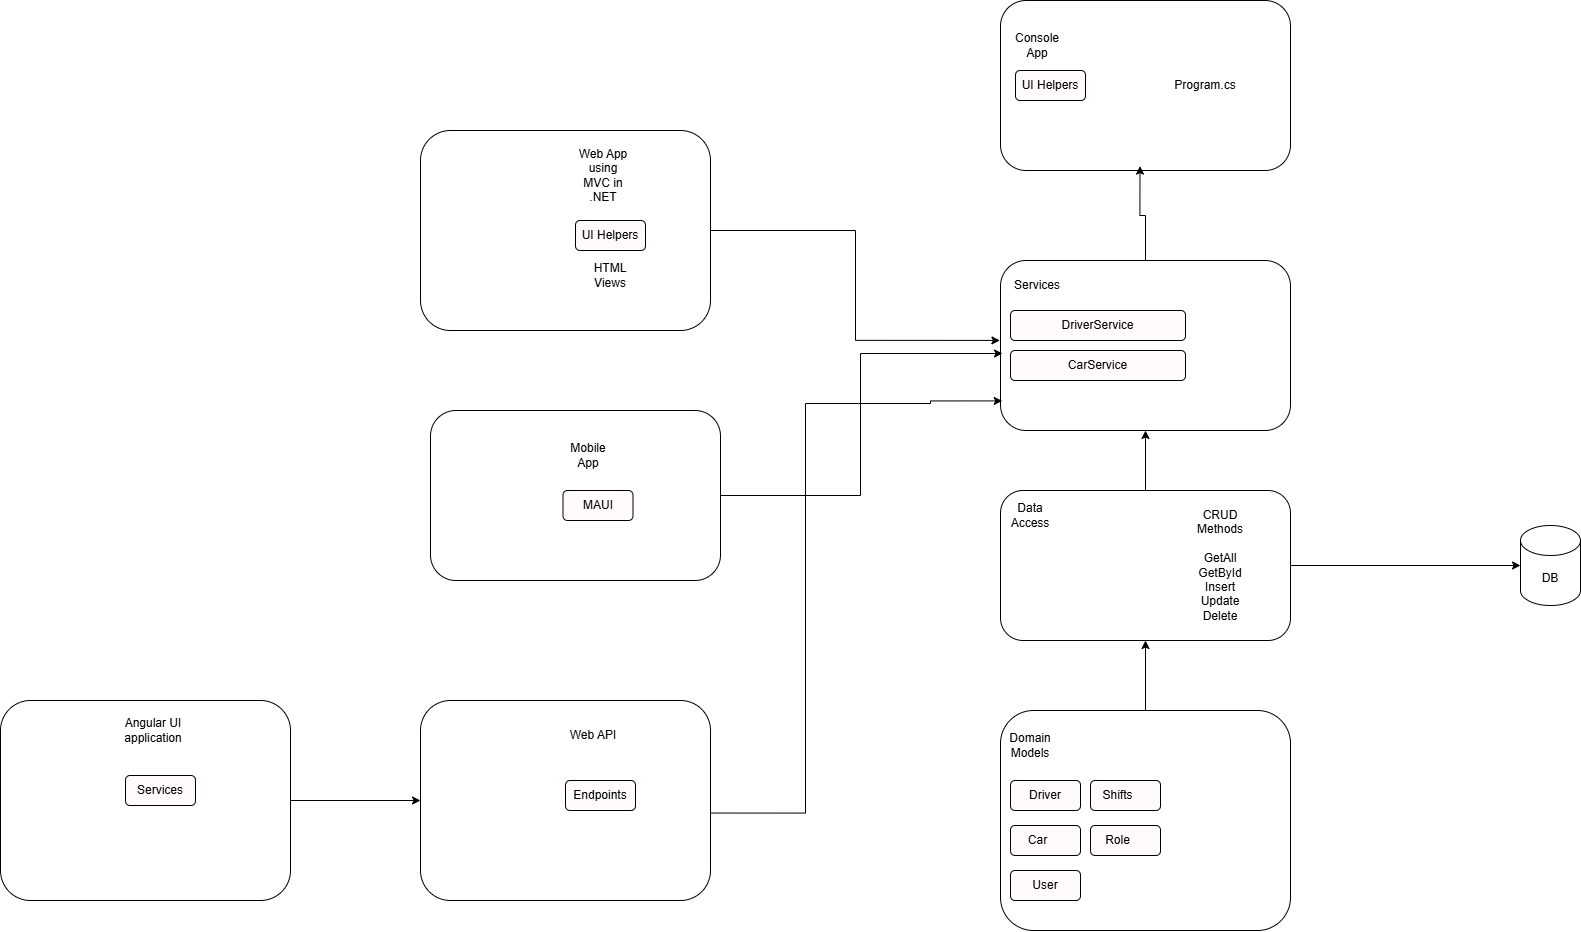

The diagram above was exported from draw.io. Its source (the exported page's mxGraphModel, read from the mxfile embedded in the PNG):
<mxGraphModel dx="2887" dy="1073" grid="1" gridSize="10" guides="1" tooltips="1" connect="1" arrows="1" fold="1" page="1" pageScale="1" pageWidth="850" pageHeight="1100" background="light-dark(#FFFFFF,#FFFFFF)" math="0" shadow="0">
  <root>
    <mxCell id="0" />
    <mxCell id="1" parent="0" />
    <mxCell id="ElqQMxOGSK5UKVQ9FLsl-1" value="" style="rounded=1;whiteSpace=wrap;html=1;fillColor=light-dark(#FFFFFF,#FFFFFF);strokeColor=light-dark(#000000,#000000);" vertex="1" parent="1">
      <mxGeometry x="220" y="10" width="290" height="170" as="geometry" />
    </mxCell>
    <mxCell id="ElqQMxOGSK5UKVQ9FLsl-3" value="&lt;font style=&quot;color: light-dark(rgb(0, 0, 0), rgb(0, 0, 0));&quot;&gt;Console App&lt;/font&gt;" style="text;html=1;align=center;verticalAlign=middle;whiteSpace=wrap;rounded=0;strokeWidth=4;" vertex="1" parent="1">
      <mxGeometry x="227.5" y="40" width="60" height="30" as="geometry" />
    </mxCell>
    <mxCell id="ElqQMxOGSK5UKVQ9FLsl-29" style="edgeStyle=orthogonalEdgeStyle;rounded=0;orthogonalLoop=1;jettySize=auto;html=1;entryX=0.5;entryY=1;entryDx=0;entryDy=0;strokeColor=light-dark(#000000,#000000);" edge="1" parent="1" source="ElqQMxOGSK5UKVQ9FLsl-4" target="ElqQMxOGSK5UKVQ9FLsl-8">
      <mxGeometry relative="1" as="geometry" />
    </mxCell>
    <mxCell id="ElqQMxOGSK5UKVQ9FLsl-4" value="" style="rounded=1;whiteSpace=wrap;html=1;fillColor=light-dark(#FFFFFF,#FFFFFF);strokeColor=light-dark(#000000,#000000);" vertex="1" parent="1">
      <mxGeometry x="220" y="720" width="290" height="220" as="geometry" />
    </mxCell>
    <mxCell id="ElqQMxOGSK5UKVQ9FLsl-5" value="&lt;font style=&quot;color: light-dark(rgb(0, 0, 0), rgb(0, 0, 0));&quot;&gt;Domain Models&lt;/font&gt;" style="text;html=1;align=center;verticalAlign=middle;whiteSpace=wrap;rounded=0;strokeWidth=4;" vertex="1" parent="1">
      <mxGeometry x="220" y="740" width="60" height="30" as="geometry" />
    </mxCell>
    <mxCell id="ElqQMxOGSK5UKVQ9FLsl-6" value="" style="rounded=1;whiteSpace=wrap;html=1;fillColor=light-dark(#FFFFFF,#FFFFFF);strokeColor=light-dark(#000000,#000000);" vertex="1" parent="1">
      <mxGeometry x="220" y="270" width="290" height="170" as="geometry" />
    </mxCell>
    <mxCell id="ElqQMxOGSK5UKVQ9FLsl-7" value="&lt;font style=&quot;color: light-dark(rgb(0, 0, 0), rgb(0, 0, 0));&quot;&gt;Services&lt;/font&gt;" style="text;html=1;align=center;verticalAlign=middle;whiteSpace=wrap;rounded=0;strokeWidth=4;" vertex="1" parent="1">
      <mxGeometry x="227.5" y="280" width="60" height="30" as="geometry" />
    </mxCell>
    <mxCell id="ElqQMxOGSK5UKVQ9FLsl-30" style="edgeStyle=orthogonalEdgeStyle;rounded=0;orthogonalLoop=1;jettySize=auto;html=1;entryX=0.5;entryY=1;entryDx=0;entryDy=0;strokeColor=light-dark(#000000,#000000);" edge="1" parent="1" source="ElqQMxOGSK5UKVQ9FLsl-8" target="ElqQMxOGSK5UKVQ9FLsl-6">
      <mxGeometry relative="1" as="geometry" />
    </mxCell>
    <mxCell id="ElqQMxOGSK5UKVQ9FLsl-8" value="" style="rounded=1;whiteSpace=wrap;html=1;fillColor=light-dark(#FFFFFF,#FFFFFF);strokeColor=light-dark(#000000,#000000);" vertex="1" parent="1">
      <mxGeometry x="220" y="500" width="290" height="150" as="geometry" />
    </mxCell>
    <mxCell id="ElqQMxOGSK5UKVQ9FLsl-9" value="&lt;font style=&quot;color: light-dark(rgb(0, 0, 0), rgb(0, 0, 0));&quot;&gt;Data Access&lt;/font&gt;" style="text;html=1;align=center;verticalAlign=middle;whiteSpace=wrap;rounded=0;strokeWidth=4;" vertex="1" parent="1">
      <mxGeometry x="220" y="510" width="60" height="30" as="geometry" />
    </mxCell>
    <mxCell id="ElqQMxOGSK5UKVQ9FLsl-10" value="&lt;font style=&quot;color: light-dark(rgb(0, 0, 0), rgb(0, 0, 0));&quot;&gt;CRUD Methods&lt;br&gt;&lt;br&gt;GetAll&lt;br&gt;GetById&lt;/font&gt;&lt;div&gt;&lt;font style=&quot;color: light-dark(rgb(0, 0, 0), rgb(0, 0, 0));&quot;&gt;Insert&lt;br&gt;Update&lt;br&gt;Delete&lt;/font&gt;&lt;/div&gt;" style="text;html=1;align=center;verticalAlign=middle;whiteSpace=wrap;rounded=0;strokeWidth=4;" vertex="1" parent="1">
      <mxGeometry x="410" y="560" width="60" height="30" as="geometry" />
    </mxCell>
    <mxCell id="ElqQMxOGSK5UKVQ9FLsl-13" value="" style="rounded=1;whiteSpace=wrap;html=1;fillColor=light-dark(#FFFFFF,#FFFBFB);strokeColor=light-dark(#000000,#000000);" vertex="1" parent="1">
      <mxGeometry x="230" y="790" width="70" height="30" as="geometry" />
    </mxCell>
    <mxCell id="ElqQMxOGSK5UKVQ9FLsl-14" value="&lt;font style=&quot;color: light-dark(rgb(0, 0, 0), rgb(0, 0, 0));&quot;&gt;Driver&lt;/font&gt;" style="text;html=1;align=center;verticalAlign=middle;whiteSpace=wrap;rounded=0;strokeWidth=4;" vertex="1" parent="1">
      <mxGeometry x="235" y="790" width="60" height="30" as="geometry" />
    </mxCell>
    <mxCell id="ElqQMxOGSK5UKVQ9FLsl-15" value="" style="rounded=1;whiteSpace=wrap;html=1;fillColor=light-dark(#FFFFFF,#FFFBFB);strokeColor=light-dark(#000000,#000000);" vertex="1" parent="1">
      <mxGeometry x="230" y="835" width="70" height="30" as="geometry" />
    </mxCell>
    <mxCell id="ElqQMxOGSK5UKVQ9FLsl-16" value="&lt;font style=&quot;color: light-dark(rgb(0, 0, 0), rgb(0, 0, 0));&quot;&gt;Car&lt;/font&gt;" style="text;html=1;align=center;verticalAlign=middle;whiteSpace=wrap;rounded=0;strokeWidth=4;" vertex="1" parent="1">
      <mxGeometry x="235" y="835" width="45" height="30" as="geometry" />
    </mxCell>
    <mxCell id="ElqQMxOGSK5UKVQ9FLsl-17" value="" style="rounded=1;whiteSpace=wrap;html=1;fillColor=light-dark(#FFFFFF,#FFFBFB);strokeColor=light-dark(#000000,#000000);" vertex="1" parent="1">
      <mxGeometry x="230" y="880" width="70" height="30" as="geometry" />
    </mxCell>
    <mxCell id="ElqQMxOGSK5UKVQ9FLsl-18" value="&lt;font style=&quot;color: light-dark(rgb(0, 0, 0), rgb(0, 0, 0));&quot;&gt;User&lt;/font&gt;" style="text;html=1;align=center;verticalAlign=middle;whiteSpace=wrap;rounded=0;strokeWidth=4;" vertex="1" parent="1">
      <mxGeometry x="235" y="880" width="60" height="30" as="geometry" />
    </mxCell>
    <mxCell id="ElqQMxOGSK5UKVQ9FLsl-25" value="" style="rounded=1;whiteSpace=wrap;html=1;fillColor=light-dark(#FFFFFF,#FFFBFB);strokeColor=light-dark(#000000,#000000);" vertex="1" parent="1">
      <mxGeometry x="310" y="790" width="70" height="30" as="geometry" />
    </mxCell>
    <mxCell id="ElqQMxOGSK5UKVQ9FLsl-26" value="&lt;font style=&quot;color: light-dark(rgb(0, 0, 0), rgb(0, 0, 0));&quot;&gt;Shifts&lt;/font&gt;&lt;span style=&quot;color: rgba(0, 0, 0, 0); font-family: monospace; font-size: 0px; text-align: start; text-wrap-mode: nowrap;&quot;&gt;%3CmxGraphModel%3E%3Croot%3E%3CmxCell%20id%3D%220%22%2F%3E%3CmxCell%20id%3D%221%22%20parent%3D%220%22%2F%3E%3CmxCell%20id%3D%222%22%20value%3D%22%22%20style%3D%22rounded%3D1%3BwhiteSpace%3Dwrap%3Bhtml%3D1%3BfillColor%3Dlight-dark(%23FFFFFF%2C%23FFFBFB)%3BstrokeColor%3Dlight-dark(%23000000%2C%23000000)%3B%22%20vertex%3D%221%22%20parent%3D%221%22%3E%3CmxGeometry%20x%3D%22230%22%20y%3D%22785%22%20width%3D%2270%22%20height%3D%2230%22%20as%3D%22geometry%22%2F%3E%3C%2FmxCell%3E%3CmxCell%20id%3D%223%22%20value%3D%22%26lt%3Bfont%20style%3D%26quot%3Bcolor%3A%20light-dark(rgb(0%2C%200%2C%200)%2C%20rgb(0%2C%200%2C%200))%3B%26quot%3B%26gt%3BCar%26lt%3B%2Ffont%26gt%3B%22%20style%3D%22text%3Bhtml%3D1%3Balign%3Dcenter%3BverticalAlign%3Dmiddle%3BwhiteSpace%3Dwrap%3Brounded%3D0%3BstrokeWidth%3D4%3B%22%20vertex%3D%221%22%20parent%3D%221%22%3E%3CmxGeometry%20x%3D%22235%22%20y%3D%22785%22%20width%3D%2245%22%20height%3D%2230%22%20as%3D%22geometry%22%2F%3E%3C%2FmxCell%3E%3C%2Froot%3E%3C%2FmxGraphModel%3E&lt;/span&gt;" style="text;html=1;align=center;verticalAlign=middle;whiteSpace=wrap;rounded=0;strokeWidth=4;" vertex="1" parent="1">
      <mxGeometry x="315" y="790" width="45" height="30" as="geometry" />
    </mxCell>
    <mxCell id="ElqQMxOGSK5UKVQ9FLsl-27" value="" style="rounded=1;whiteSpace=wrap;html=1;fillColor=light-dark(#FFFFFF,#FFFBFB);strokeColor=light-dark(#000000,#000000);" vertex="1" parent="1">
      <mxGeometry x="310" y="835" width="70" height="30" as="geometry" />
    </mxCell>
    <mxCell id="ElqQMxOGSK5UKVQ9FLsl-28" value="&lt;font style=&quot;color: light-dark(rgb(0, 0, 0), rgb(0, 0, 0));&quot;&gt;Role&lt;/font&gt;" style="text;html=1;align=center;verticalAlign=middle;whiteSpace=wrap;rounded=0;strokeWidth=4;" vertex="1" parent="1">
      <mxGeometry x="315" y="835" width="45" height="30" as="geometry" />
    </mxCell>
    <mxCell id="ElqQMxOGSK5UKVQ9FLsl-31" value="&lt;font style=&quot;color: light-dark(rgb(0, 0, 0), rgb(0, 0, 0));&quot;&gt;DriverService&lt;/font&gt;" style="rounded=1;whiteSpace=wrap;html=1;fillColor=light-dark(#FFFFFF,#FFFBFB);strokeColor=light-dark(#000000,#000000);" vertex="1" parent="1">
      <mxGeometry x="230" y="320" width="175" height="30" as="geometry" />
    </mxCell>
    <mxCell id="ElqQMxOGSK5UKVQ9FLsl-32" value="&lt;font style=&quot;color: light-dark(rgb(0, 0, 0), rgb(0, 0, 0));&quot;&gt;CarService&lt;/font&gt;" style="rounded=1;whiteSpace=wrap;html=1;fillColor=light-dark(#FFFFFF,#FFFBFB);strokeColor=light-dark(#000000,#000000);" vertex="1" parent="1">
      <mxGeometry x="230" y="360" width="175" height="30" as="geometry" />
    </mxCell>
    <mxCell id="ElqQMxOGSK5UKVQ9FLsl-33" value="&lt;font style=&quot;color: light-dark(rgb(0, 0, 0), rgb(0, 0, 0));&quot;&gt;DB&lt;/font&gt;" style="shape=cylinder3;whiteSpace=wrap;html=1;boundedLbl=1;backgroundOutline=1;size=15;fillColor=light-dark(#FFFFFF,#FFFFFF);strokeColor=light-dark(#000000,#000000);" vertex="1" parent="1">
      <mxGeometry x="740" y="535" width="60" height="80" as="geometry" />
    </mxCell>
    <mxCell id="ElqQMxOGSK5UKVQ9FLsl-35" style="edgeStyle=orthogonalEdgeStyle;rounded=0;orthogonalLoop=1;jettySize=auto;html=1;entryX=0.481;entryY=0.974;entryDx=0;entryDy=0;entryPerimeter=0;strokeColor=light-dark(#000000,#000000);" edge="1" parent="1" source="ElqQMxOGSK5UKVQ9FLsl-6" target="ElqQMxOGSK5UKVQ9FLsl-1">
      <mxGeometry relative="1" as="geometry" />
    </mxCell>
    <mxCell id="ElqQMxOGSK5UKVQ9FLsl-36" value="&lt;font style=&quot;color: light-dark(rgb(0, 0, 0), rgb(0, 0, 0));&quot;&gt;UI Helpers&lt;/font&gt;" style="rounded=1;whiteSpace=wrap;html=1;fillColor=light-dark(#FFFFFF,#FFFBFB);strokeColor=light-dark(#000000,#000000);" vertex="1" parent="1">
      <mxGeometry x="235" y="80" width="70" height="30" as="geometry" />
    </mxCell>
    <mxCell id="ElqQMxOGSK5UKVQ9FLsl-37" value="&lt;font style=&quot;color: light-dark(rgb(0, 0, 0), rgb(0, 0, 0));&quot;&gt;Program&lt;/font&gt;&lt;font style=&quot;color: light-dark(rgb(0, 0, 0), rgb(0, 0, 0));&quot;&gt;.cs&lt;/font&gt;" style="text;html=1;align=center;verticalAlign=middle;whiteSpace=wrap;rounded=0;" vertex="1" parent="1">
      <mxGeometry x="395" y="80" width="60" height="30" as="geometry" />
    </mxCell>
    <mxCell id="ElqQMxOGSK5UKVQ9FLsl-38" style="edgeStyle=orthogonalEdgeStyle;rounded=0;orthogonalLoop=1;jettySize=auto;html=1;entryX=0;entryY=0.5;entryDx=0;entryDy=0;entryPerimeter=0;strokeColor=light-dark(#000000,#000000);" edge="1" parent="1" source="ElqQMxOGSK5UKVQ9FLsl-8" target="ElqQMxOGSK5UKVQ9FLsl-33">
      <mxGeometry relative="1" as="geometry" />
    </mxCell>
    <mxCell id="ElqQMxOGSK5UKVQ9FLsl-39" value="" style="rounded=1;whiteSpace=wrap;html=1;fillColor=light-dark(#FFFFFF,#FFFFFF);strokeColor=light-dark(#000000,#000000);" vertex="1" parent="1">
      <mxGeometry x="-360" y="140" width="290" height="200" as="geometry" />
    </mxCell>
    <mxCell id="ElqQMxOGSK5UKVQ9FLsl-40" value="&lt;font style=&quot;color: light-dark(rgb(0, 0, 0), rgb(0, 0, 0));&quot;&gt;Web App using MVC in .NET&lt;/font&gt;" style="text;html=1;align=center;verticalAlign=middle;whiteSpace=wrap;rounded=0;strokeWidth=4;" vertex="1" parent="1">
      <mxGeometry x="-207.5" y="170" width="60" height="30" as="geometry" />
    </mxCell>
    <mxCell id="ElqQMxOGSK5UKVQ9FLsl-41" value="&lt;font style=&quot;color: light-dark(rgb(0, 0, 0), rgb(0, 0, 0));&quot;&gt;UI Helpers&lt;/font&gt;" style="rounded=1;whiteSpace=wrap;html=1;fillColor=light-dark(#FFFFFF,#FFFBFB);strokeColor=light-dark(#000000,#000000);" vertex="1" parent="1">
      <mxGeometry x="-205" y="230" width="70" height="30" as="geometry" />
    </mxCell>
    <mxCell id="ElqQMxOGSK5UKVQ9FLsl-42" value="&lt;font style=&quot;color: light-dark(rgb(0, 0, 0), rgb(0, 0, 0));&quot;&gt;HTML Views&lt;/font&gt;" style="text;html=1;align=center;verticalAlign=middle;whiteSpace=wrap;rounded=0;" vertex="1" parent="1">
      <mxGeometry x="-200" y="270" width="60" height="30" as="geometry" />
    </mxCell>
    <mxCell id="ElqQMxOGSK5UKVQ9FLsl-43" style="edgeStyle=orthogonalEdgeStyle;rounded=0;orthogonalLoop=1;jettySize=auto;html=1;entryX=-0.002;entryY=0.47;entryDx=0;entryDy=0;entryPerimeter=0;strokeColor=light-dark(#000000,#000000);" edge="1" parent="1" source="ElqQMxOGSK5UKVQ9FLsl-39" target="ElqQMxOGSK5UKVQ9FLsl-6">
      <mxGeometry relative="1" as="geometry" />
    </mxCell>
    <mxCell id="ElqQMxOGSK5UKVQ9FLsl-44" value="" style="rounded=1;whiteSpace=wrap;html=1;fillColor=light-dark(#FFFFFF,#FFFFFF);strokeColor=light-dark(#000000,#000000);" vertex="1" parent="1">
      <mxGeometry x="-350" y="420" width="290" height="170" as="geometry" />
    </mxCell>
    <mxCell id="ElqQMxOGSK5UKVQ9FLsl-45" value="&lt;font style=&quot;color: light-dark(rgb(0, 0, 0), rgb(0, 0, 0));&quot;&gt;Mobile App&lt;/font&gt;" style="text;html=1;align=center;verticalAlign=middle;whiteSpace=wrap;rounded=0;strokeWidth=4;" vertex="1" parent="1">
      <mxGeometry x="-222.5" y="450" width="60" height="30" as="geometry" />
    </mxCell>
    <mxCell id="ElqQMxOGSK5UKVQ9FLsl-46" value="&lt;font style=&quot;color: light-dark(rgb(0, 0, 0), rgb(0, 0, 0));&quot;&gt;MAUI&lt;/font&gt;" style="rounded=1;whiteSpace=wrap;html=1;fillColor=light-dark(#FFFFFF,#FFFBFB);strokeColor=light-dark(#000000,#000000);" vertex="1" parent="1">
      <mxGeometry x="-217.5" y="500" width="70" height="30" as="geometry" />
    </mxCell>
    <mxCell id="ElqQMxOGSK5UKVQ9FLsl-48" style="edgeStyle=orthogonalEdgeStyle;rounded=0;orthogonalLoop=1;jettySize=auto;html=1;entryX=0.007;entryY=0.547;entryDx=0;entryDy=0;entryPerimeter=0;strokeColor=light-dark(#000000,#000000);" edge="1" parent="1" source="ElqQMxOGSK5UKVQ9FLsl-44" target="ElqQMxOGSK5UKVQ9FLsl-6">
      <mxGeometry relative="1" as="geometry" />
    </mxCell>
    <mxCell id="ElqQMxOGSK5UKVQ9FLsl-53" style="edgeStyle=orthogonalEdgeStyle;rounded=0;orthogonalLoop=1;jettySize=auto;html=1;entryX=0.006;entryY=0.826;entryDx=0;entryDy=0;strokeColor=light-dark(#000000,#000000);entryPerimeter=0;" edge="1" parent="1" target="ElqQMxOGSK5UKVQ9FLsl-6">
      <mxGeometry relative="1" as="geometry">
        <mxPoint x="-120" y="822.5285714285715" as="sourcePoint" />
        <mxPoint x="170" y="410" as="targetPoint" />
        <Array as="points">
          <mxPoint x="25" y="822" />
          <mxPoint x="25" y="413" />
          <mxPoint x="150" y="413" />
          <mxPoint x="150" y="410" />
        </Array>
      </mxGeometry>
    </mxCell>
    <mxCell id="ElqQMxOGSK5UKVQ9FLsl-49" value="" style="rounded=1;whiteSpace=wrap;html=1;fillColor=light-dark(#FFFFFF,#FFFFFF);strokeColor=light-dark(#000000,#000000);" vertex="1" parent="1">
      <mxGeometry x="-360" y="710" width="290" height="200" as="geometry" />
    </mxCell>
    <mxCell id="ElqQMxOGSK5UKVQ9FLsl-50" value="&lt;font style=&quot;color: light-dark(rgb(0, 0, 0), rgb(0, 0, 0));&quot;&gt;Web API&lt;/font&gt;" style="text;html=1;align=center;verticalAlign=middle;whiteSpace=wrap;rounded=0;strokeWidth=4;" vertex="1" parent="1">
      <mxGeometry x="-217.5" y="730" width="60" height="30" as="geometry" />
    </mxCell>
    <mxCell id="ElqQMxOGSK5UKVQ9FLsl-51" value="&lt;font style=&quot;color: light-dark(rgb(0, 0, 0), rgb(0, 0, 0));&quot;&gt;Endpoints&lt;/font&gt;" style="rounded=1;whiteSpace=wrap;html=1;fillColor=light-dark(#FFFFFF,#FFFBFB);strokeColor=light-dark(#000000,#000000);" vertex="1" parent="1">
      <mxGeometry x="-215" y="790" width="70" height="30" as="geometry" />
    </mxCell>
    <mxCell id="ElqQMxOGSK5UKVQ9FLsl-57" style="edgeStyle=orthogonalEdgeStyle;rounded=0;orthogonalLoop=1;jettySize=auto;html=1;entryX=0;entryY=0.5;entryDx=0;entryDy=0;strokeColor=light-dark(#000000,#000000);" edge="1" parent="1" source="ElqQMxOGSK5UKVQ9FLsl-54" target="ElqQMxOGSK5UKVQ9FLsl-49">
      <mxGeometry relative="1" as="geometry" />
    </mxCell>
    <mxCell id="ElqQMxOGSK5UKVQ9FLsl-54" value="" style="rounded=1;whiteSpace=wrap;html=1;fillColor=light-dark(#FFFFFF,#FFFFFF);strokeColor=light-dark(#000000,#000000);" vertex="1" parent="1">
      <mxGeometry x="-780" y="710" width="290" height="200" as="geometry" />
    </mxCell>
    <mxCell id="ElqQMxOGSK5UKVQ9FLsl-55" value="&lt;font style=&quot;color: light-dark(rgb(0, 0, 0), rgb(0, 0, 0));&quot;&gt;Angular UI application&lt;/font&gt;" style="text;html=1;align=center;verticalAlign=middle;whiteSpace=wrap;rounded=0;strokeWidth=4;" vertex="1" parent="1">
      <mxGeometry x="-657.5" y="725" width="60" height="30" as="geometry" />
    </mxCell>
    <mxCell id="ElqQMxOGSK5UKVQ9FLsl-56" value="&lt;font style=&quot;color: light-dark(rgb(0, 0, 0), rgb(0, 0, 0));&quot;&gt;Services&lt;/font&gt;" style="rounded=1;whiteSpace=wrap;html=1;fillColor=light-dark(#FFFFFF,#FFFBFB);strokeColor=light-dark(#000000,#000000);" vertex="1" parent="1">
      <mxGeometry x="-655" y="785" width="70" height="30" as="geometry" />
    </mxCell>
  </root>
</mxGraphModel>